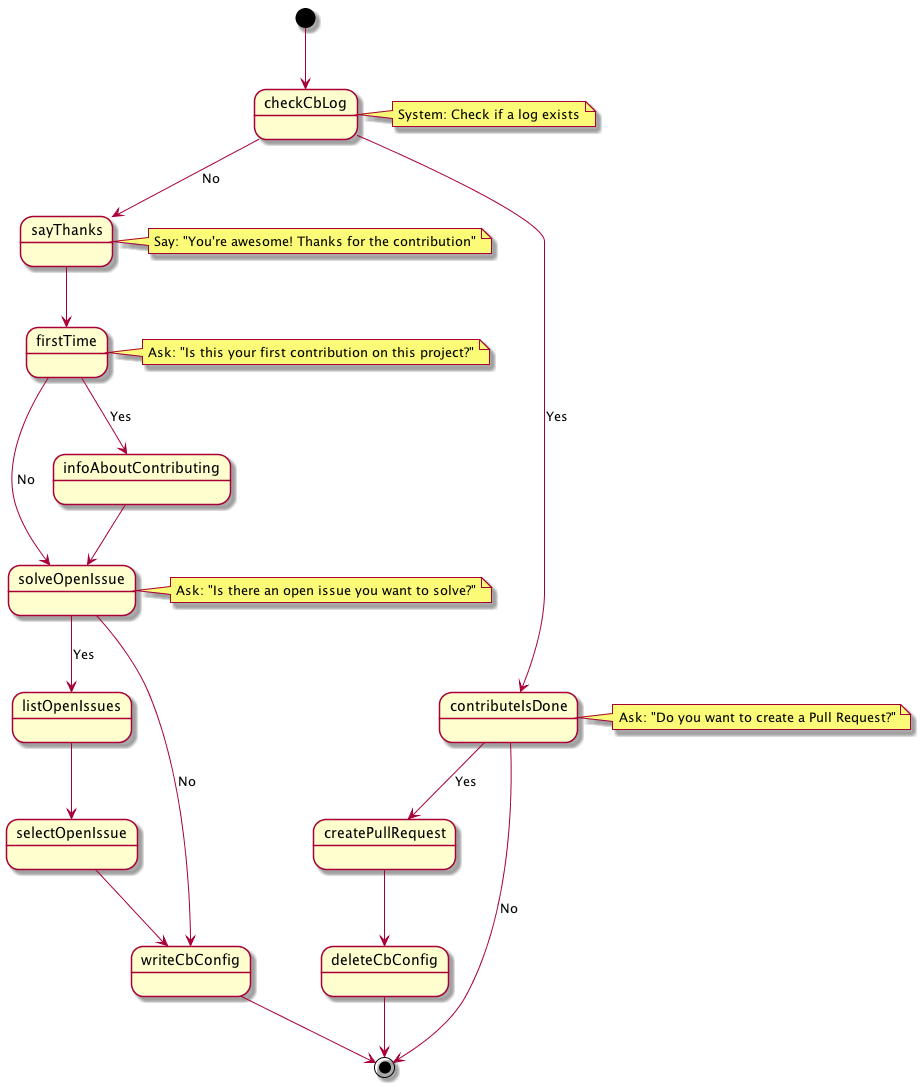

The diagram above was rendered by PlantUML. Its source (embedded in the PNG):
@startuml
[*] --> checkCbLog
checkCbLog --> sayThanks : No
sayThanks --> firstTime
firstTime --> infoAboutContributing : Yes
firstTime --> solveOpenIssue : No
infoAboutContributing --> solveOpenIssue
solveOpenIssue --> listOpenIssues : Yes
listOpenIssues --> selectOpenIssue
selectOpenIssue --> writeCbConfig
solveOpenIssue --> writeCbConfig : No
checkCbLog --> contributeIsDone : Yes
contributeIsDone --> createPullRequest : Yes
createPullRequest --> deleteCbConfig
deleteCbConfig --> [*]
writeCbConfig --> [*]
contributeIsDone --> [*] : No



state checkCbLog
note right of checkCbLog : System: Check if a log exists

state sayThanks
note right of sayThanks : Say: "You're awesome! Thanks for the contribution"

state contributeIsDone
note right of contributeIsDone : Ask: "Do you want to create a Pull Request?"

state createPullRequest

state firstTime
note right of firstTime : Ask: "Is this your first contribution on this project?"

state infoAboutContributing

state solveOpenIssue
note right of solveOpenIssue : Ask: "Is there an open issue you want to solve?"

state listOpenIssues

state selectOpenIssue

state writeCbConfig

state deleteCbConfig

@enduml